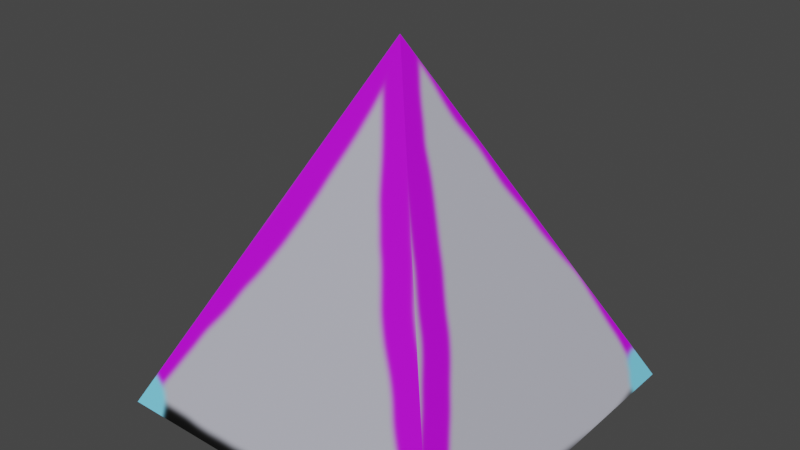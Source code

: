 # Source: tracker.blend  (saved by Blender 3.6.13; exported with 4.5.12 LTS)
import bpy
from mathutils import Matrix  # noqa: F401  (used for matrix-valued properties, if any)

bpy.ops.wm.read_factory_settings(use_empty=True)
scene = bpy.context.scene
scene.name = 'Scene'

# ---- collections
col_collection = bpy.data.collections.new('Collection'); scene.collection.children.link(col_collection)

# ---- images (referenced by path relative to the original .blend; pixels are not part of the script)
import os
ASSET_DIR = os.environ.get("B2B_ASSET_DIR", "")  # directory of the original .blend (textures are referenced by path, not embedded)
HERE = os.path.dirname(os.path.abspath(__file__))  # packed textures are extracted next to this script under _unpacked/

def load_image(name, relpath, width, height, colorspace="sRGB"):
    """Load a texture the original file referenced (path relative to the .blend, or extracted next to this script)."""
    p = next((c for c in (os.path.join(HERE, relpath), os.path.join(ASSET_DIR, relpath)) if relpath and os.path.exists(c)), "")
    if p:
        img = bpy.data.images.load(p, check_existing=True)
        img.name = name
    else:  # same state as the original file: an image datablock whose file is absent (Cycles renders it pink)
        img = bpy.data.images.new(name, width, height)
        img.source = "FILE"
        img.filepath = "//" + (relpath or name)
    img.colorspace_settings.name = colorspace
    return img
img_untitled = load_image('Untitled', '_unpacked/Untitled.4ab80397.png', 1024, 1024, 'sRGB')

# ---- materials (node trees are filled in below, after node groups)
mat_material_001 = bpy.data.materials.new('Material.001')
mat_material_001.use_transparent_shadow = False

# ---- material node trees
mat_material_001.use_nodes = True; mat_material_001.node_tree.nodes.clear()
_N = mat_material_001.node_tree.nodes; _L = mat_material_001.node_tree.links
n0 = _N.new('ShaderNodeBsdfPrincipled'); n0.name = 'Principled BSDF'; n0.location = (10, 300)
n0.distribution = 'GGX'
n0.subsurface_method = 'RANDOM_WALK_SKIN'
n0.inputs[3].default_value = 1.45
n0.inputs[27].default_value = (0.0, 0.0, 0.0, 1.0)
n0.inputs[28].default_value = 1.0
n1 = _N.new('ShaderNodeOutputMaterial'); n1.name = 'Material Output'; n1.location = (300, 300)
n2 = _N.new('ShaderNodeTexImage'); n2.name = 'Image Texture'; n2.location = (-501, 303)
n2.image = img_untitled
_L.new(n0.outputs[0], n1.inputs[0])
_L.new(n2.outputs[0], n0.inputs[0])
n1.is_active_output = True

# ---- world
world_world = bpy.data.worlds.new('World'); scene.world = world_world
world_world.use_nodes = True; world_world.node_tree.nodes.clear()
_N = world_world.node_tree.nodes; _L = world_world.node_tree.links
n0 = _N.new('ShaderNodeOutputWorld'); n0.name = 'World Output'; n0.location = (300, 300)
n1 = _N.new('ShaderNodeBackground'); n1.name = 'Background'; n1.location = (10, 300)
n1.inputs[0].default_value = (0.05088, 0.05088, 0.05088, 1.0)
_L.new(n1.outputs[0], n0.inputs[0])
n0.is_active_output = True
world_world.color = (0.05088, 0.05088, 0.05088)
world_world.use_sun_shadow = False
world_world.sun_shadow_jitter_overblur = 0.0

# ---- meshes
me_plane = bpy.data.meshes.new('Plane')
me_plane.from_pydata([(-0.25, -0.25, 0.0), (0.25, -0.25, 0.0), (-0.25, 0.25, 0.0), (0.25, 0.25, 0.0), (0.0, 0.0, 0.5)], [], [(0, 2, 3, 1), (2, 4, 3), (1, 4, 0), (3, 4, 1), (0, 4, 2)])
_uv = me_plane.uv_layers.new(name='UVMap')
_uv.uv.foreach_set('vector', [0.5, 0.809, 0.191, 0.5, 0.5, 0.191, 0.809, 0.5, 0.191, 0.5, 5.21e-08, 0.0, 0.5, 0.191, 0.809, 0.5, 1.0, 1.0, 0.5, 0.809, 0.5, 0.191, 1.0, 5.21e-08, 0.809, 0.5, 0.5, 0.809, 0.0, 1.0, 0.191, 0.5])
me_plane.materials.append(mat_material_001)
me_plane.update()

# ---- objects
ob_plane = bpy.data.objects.new('Plane', me_plane)

# ---- transforms, parenting, visibility, modifiers, constraints
ob_plane.location = (0.0, 0.0, 0.0)

# ---- collection membership
col_collection.objects.link(ob_plane)

# ---- scene / render settings (as saved in the file)
scene.frame_start = 1; scene.frame_end = 250; scene.frame_set(1)
scene.render.engine = 'BLENDER_EEVEE_NEXT'
scene.cycles.sampling_pattern = 'TABULATED_SOBOL'
scene.view_settings.view_transform = 'Filmic'
bpy.context.view_layer.update()

# ---- added for rendering (the .blend has no active camera and no usable light): camera, sun
cam_auto = bpy.data.cameras.new('AutoCamera')
cam_auto.lens = 50.0
cam_auto.sensor_width = 36.0
cam_auto.clip_end = 1000.0
ob_auto_camera = bpy.data.objects.new('AutoCamera', cam_auto)
scene.collection.objects.link(ob_auto_camera)
ob_auto_camera.location = (0.801268, -0.961522, 0.891014)
ob_auto_camera.rotation_euler = (1.09748, -7.21219e-08, 0.694738)
scene.camera = ob_auto_camera
light_auto_sun = bpy.data.lights.new('AutoSun', 'SUN')
light_auto_sun.energy = 3.0
light_auto_sun.angle = 0.0523599
ob_auto_sun = bpy.data.objects.new('AutoSun', light_auto_sun)
scene.collection.objects.link(ob_auto_sun)
ob_auto_sun.rotation_euler = (0.872665, 0.174533, 0.523599)
bpy.context.view_layer.update()

